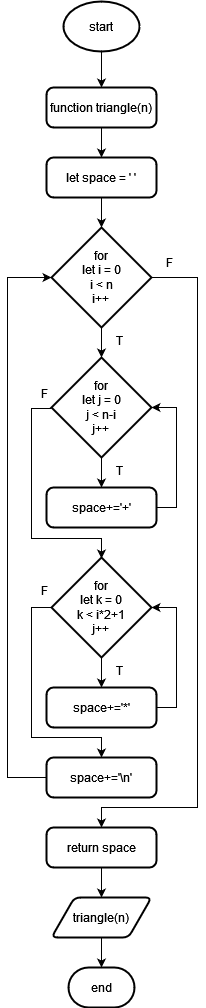

The diagram above was exported from draw.io. Its source (the exported page's mxGraphModel, read from the mxfile embedded in the PNG):
<mxGraphModel dx="1050" dy="529" grid="1" gridSize="10" guides="1" tooltips="1" connect="1" arrows="1" fold="1" page="1" pageScale="1" pageWidth="827" pageHeight="1169" background="none" math="0" shadow="0">
  <root>
    <mxCell id="0" />
    <mxCell id="1" parent="0" />
    <mxCell id="gE-wEli9H78X3OtUpi_S-12" style="edgeStyle=orthogonalEdgeStyle;rounded=0;orthogonalLoop=1;jettySize=auto;html=1;exitX=0.5;exitY=1;exitDx=0;exitDy=0;exitPerimeter=0;entryX=0.5;entryY=0;entryDx=0;entryDy=0;strokeColor=#000000;" edge="1" parent="1" source="gE-wEli9H78X3OtUpi_S-1" target="gE-wEli9H78X3OtUpi_S-3">
      <mxGeometry relative="1" as="geometry" />
    </mxCell>
    <mxCell id="gE-wEli9H78X3OtUpi_S-1" value="start" style="strokeWidth=2;html=1;shape=mxgraph.flowchart.start_1;whiteSpace=wrap;strokeColor=#000000;" vertex="1" parent="1">
      <mxGeometry x="376" y="76" width="76" height="50" as="geometry" />
    </mxCell>
    <mxCell id="gE-wEli9H78X3OtUpi_S-13" style="edgeStyle=orthogonalEdgeStyle;rounded=0;orthogonalLoop=1;jettySize=auto;html=1;exitX=0.5;exitY=1;exitDx=0;exitDy=0;entryX=0.5;entryY=0;entryDx=0;entryDy=0;strokeColor=#000000;" edge="1" parent="1" source="gE-wEli9H78X3OtUpi_S-3" target="gE-wEli9H78X3OtUpi_S-4">
      <mxGeometry relative="1" as="geometry" />
    </mxCell>
    <mxCell id="gE-wEli9H78X3OtUpi_S-3" value="function triangle(n)" style="rounded=1;whiteSpace=wrap;html=1;absoluteArcSize=1;arcSize=14;strokeWidth=2;strokeColor=#000000;" vertex="1" parent="1">
      <mxGeometry x="359" y="162" width="110" height="40" as="geometry" />
    </mxCell>
    <mxCell id="gE-wEli9H78X3OtUpi_S-4" value="let space = ' '" style="rounded=1;whiteSpace=wrap;html=1;absoluteArcSize=1;arcSize=14;strokeWidth=2;strokeColor=#000000;" vertex="1" parent="1">
      <mxGeometry x="359" y="232" width="110" height="40" as="geometry" />
    </mxCell>
    <mxCell id="gE-wEli9H78X3OtUpi_S-26" style="edgeStyle=orthogonalEdgeStyle;rounded=0;orthogonalLoop=1;jettySize=auto;html=1;exitX=1;exitY=0.5;exitDx=0;exitDy=0;exitPerimeter=0;entryX=0.5;entryY=0;entryDx=0;entryDy=0;strokeColor=#000000;" edge="1" parent="1" source="gE-wEli9H78X3OtUpi_S-6" target="gE-wEli9H78X3OtUpi_S-25">
      <mxGeometry relative="1" as="geometry">
        <Array as="points">
          <mxPoint x="510" y="352" />
          <mxPoint x="510" y="882" />
          <mxPoint x="414" y="882" />
        </Array>
      </mxGeometry>
    </mxCell>
    <mxCell id="gE-wEli9H78X3OtUpi_S-6" value="&lt;div&gt;for&lt;/div&gt;&lt;div&gt;let i = 0&lt;/div&gt;&lt;div&gt;i &amp;lt; n&lt;/div&gt;&lt;div&gt;i++&lt;br&gt;&lt;/div&gt;" style="strokeWidth=2;html=1;shape=mxgraph.flowchart.decision;whiteSpace=wrap;strokeColor=#000000;" vertex="1" parent="1">
      <mxGeometry x="364" y="302" width="100" height="100" as="geometry" />
    </mxCell>
    <mxCell id="gE-wEli9H78X3OtUpi_S-16" style="edgeStyle=orthogonalEdgeStyle;rounded=0;orthogonalLoop=1;jettySize=auto;html=1;exitX=0.5;exitY=1;exitDx=0;exitDy=0;exitPerimeter=0;entryX=0.5;entryY=0;entryDx=0;entryDy=0;strokeColor=#000000;" edge="1" parent="1" source="gE-wEli9H78X3OtUpi_S-8" target="gE-wEli9H78X3OtUpi_S-9">
      <mxGeometry relative="1" as="geometry" />
    </mxCell>
    <mxCell id="gE-wEli9H78X3OtUpi_S-8" value="&lt;div&gt;for&lt;/div&gt;&lt;div&gt;let j = 0&lt;/div&gt;&lt;div&gt;j &amp;lt; n-i&lt;br&gt;&lt;/div&gt;&lt;div&gt;j++&lt;br&gt;&lt;/div&gt;" style="strokeWidth=2;html=1;shape=mxgraph.flowchart.decision;whiteSpace=wrap;strokeColor=#000000;" vertex="1" parent="1">
      <mxGeometry x="364" y="432" width="100" height="100" as="geometry" />
    </mxCell>
    <mxCell id="gE-wEli9H78X3OtUpi_S-9" value="space+='+'" style="rounded=1;whiteSpace=wrap;html=1;absoluteArcSize=1;arcSize=14;strokeWidth=2;strokeColor=#000000;" vertex="1" parent="1">
      <mxGeometry x="359" y="562" width="110" height="40" as="geometry" />
    </mxCell>
    <mxCell id="gE-wEli9H78X3OtUpi_S-19" style="edgeStyle=orthogonalEdgeStyle;rounded=0;orthogonalLoop=1;jettySize=auto;html=1;exitX=0.5;exitY=1;exitDx=0;exitDy=0;exitPerimeter=0;entryX=0.5;entryY=0;entryDx=0;entryDy=0;strokeColor=#000000;" edge="1" parent="1" source="gE-wEli9H78X3OtUpi_S-10" target="gE-wEli9H78X3OtUpi_S-11">
      <mxGeometry relative="1" as="geometry" />
    </mxCell>
    <mxCell id="gE-wEli9H78X3OtUpi_S-22" style="edgeStyle=orthogonalEdgeStyle;rounded=0;orthogonalLoop=1;jettySize=auto;html=1;exitX=0;exitY=0.5;exitDx=0;exitDy=0;exitPerimeter=0;entryX=0.5;entryY=0;entryDx=0;entryDy=0;strokeColor=#000000;" edge="1" parent="1" source="gE-wEli9H78X3OtUpi_S-10" target="gE-wEli9H78X3OtUpi_S-21">
      <mxGeometry relative="1" as="geometry">
        <Array as="points">
          <mxPoint x="344" y="682" />
          <mxPoint x="344" y="812" />
          <mxPoint x="414" y="812" />
        </Array>
      </mxGeometry>
    </mxCell>
    <mxCell id="gE-wEli9H78X3OtUpi_S-10" value="&lt;div&gt;for&lt;/div&gt;&lt;div&gt;let k = 0&lt;/div&gt;&lt;div&gt;k &amp;lt; i*2+1&lt;br&gt;&lt;/div&gt;&lt;div&gt;j++&lt;br&gt;&lt;/div&gt;" style="strokeWidth=2;html=1;shape=mxgraph.flowchart.decision;whiteSpace=wrap;strokeColor=#000000;" vertex="1" parent="1">
      <mxGeometry x="364" y="632" width="100" height="100" as="geometry" />
    </mxCell>
    <mxCell id="gE-wEli9H78X3OtUpi_S-11" value="space+='*'" style="rounded=1;whiteSpace=wrap;html=1;absoluteArcSize=1;arcSize=14;strokeWidth=2;strokeColor=#000000;" vertex="1" parent="1">
      <mxGeometry x="359" y="762" width="110" height="40" as="geometry" />
    </mxCell>
    <mxCell id="gE-wEli9H78X3OtUpi_S-14" style="edgeStyle=orthogonalEdgeStyle;rounded=0;orthogonalLoop=1;jettySize=auto;html=1;exitX=0.5;exitY=1;exitDx=0;exitDy=0;entryX=0.5;entryY=0;entryDx=0;entryDy=0;entryPerimeter=0;strokeColor=#000000;" edge="1" parent="1" source="gE-wEli9H78X3OtUpi_S-4" target="gE-wEli9H78X3OtUpi_S-6">
      <mxGeometry relative="1" as="geometry" />
    </mxCell>
    <mxCell id="gE-wEli9H78X3OtUpi_S-15" style="edgeStyle=orthogonalEdgeStyle;rounded=0;orthogonalLoop=1;jettySize=auto;html=1;exitX=0.5;exitY=1;exitDx=0;exitDy=0;exitPerimeter=0;entryX=0.5;entryY=0;entryDx=0;entryDy=0;entryPerimeter=0;strokeColor=#000000;" edge="1" parent="1" source="gE-wEli9H78X3OtUpi_S-6" target="gE-wEli9H78X3OtUpi_S-8">
      <mxGeometry relative="1" as="geometry" />
    </mxCell>
    <mxCell id="gE-wEli9H78X3OtUpi_S-17" style="edgeStyle=orthogonalEdgeStyle;rounded=0;orthogonalLoop=1;jettySize=auto;html=1;exitX=1;exitY=0.5;exitDx=0;exitDy=0;entryX=1;entryY=0.5;entryDx=0;entryDy=0;entryPerimeter=0;strokeColor=#000000;" edge="1" parent="1" source="gE-wEli9H78X3OtUpi_S-9" target="gE-wEli9H78X3OtUpi_S-8">
      <mxGeometry relative="1" as="geometry" />
    </mxCell>
    <mxCell id="gE-wEli9H78X3OtUpi_S-18" style="edgeStyle=orthogonalEdgeStyle;rounded=0;orthogonalLoop=1;jettySize=auto;html=1;exitX=0;exitY=0.5;exitDx=0;exitDy=0;exitPerimeter=0;entryX=0.5;entryY=0;entryDx=0;entryDy=0;entryPerimeter=0;strokeColor=#000000;" edge="1" parent="1">
      <mxGeometry relative="1" as="geometry">
        <mxPoint x="364" y="483" as="sourcePoint" />
        <mxPoint x="414" y="633" as="targetPoint" />
        <Array as="points">
          <mxPoint x="344" y="483" />
          <mxPoint x="344" y="613" />
          <mxPoint x="414" y="613" />
        </Array>
      </mxGeometry>
    </mxCell>
    <mxCell id="gE-wEli9H78X3OtUpi_S-20" style="edgeStyle=orthogonalEdgeStyle;rounded=0;orthogonalLoop=1;jettySize=auto;html=1;exitX=1;exitY=0.5;exitDx=0;exitDy=0;entryX=1;entryY=0.5;entryDx=0;entryDy=0;entryPerimeter=0;strokeColor=#000000;" edge="1" parent="1" source="gE-wEli9H78X3OtUpi_S-11" target="gE-wEli9H78X3OtUpi_S-10">
      <mxGeometry relative="1" as="geometry" />
    </mxCell>
    <mxCell id="gE-wEli9H78X3OtUpi_S-21" value="space+='\n'" style="rounded=1;whiteSpace=wrap;html=1;absoluteArcSize=1;arcSize=14;strokeWidth=2;strokeColor=#000000;" vertex="1" parent="1">
      <mxGeometry x="359" y="832" width="110" height="40" as="geometry" />
    </mxCell>
    <mxCell id="gE-wEli9H78X3OtUpi_S-23" style="edgeStyle=orthogonalEdgeStyle;rounded=0;orthogonalLoop=1;jettySize=auto;html=1;exitX=0;exitY=0.5;exitDx=0;exitDy=0;entryX=0;entryY=0.5;entryDx=0;entryDy=0;entryPerimeter=0;strokeColor=#000000;" edge="1" parent="1" source="gE-wEli9H78X3OtUpi_S-21" target="gE-wEli9H78X3OtUpi_S-6">
      <mxGeometry relative="1" as="geometry">
        <Array as="points">
          <mxPoint x="320" y="852" />
          <mxPoint x="320" y="352" />
        </Array>
      </mxGeometry>
    </mxCell>
    <mxCell id="gE-wEli9H78X3OtUpi_S-28" style="edgeStyle=orthogonalEdgeStyle;rounded=0;orthogonalLoop=1;jettySize=auto;html=1;exitX=0.5;exitY=1;exitDx=0;exitDy=0;entryX=0.5;entryY=0;entryDx=0;entryDy=0;strokeColor=#000000;" edge="1" parent="1" source="gE-wEli9H78X3OtUpi_S-25" target="gE-wEli9H78X3OtUpi_S-27">
      <mxGeometry relative="1" as="geometry" />
    </mxCell>
    <mxCell id="gE-wEli9H78X3OtUpi_S-25" value="return space" style="rounded=1;whiteSpace=wrap;html=1;absoluteArcSize=1;arcSize=14;strokeWidth=2;strokeColor=#000000;" vertex="1" parent="1">
      <mxGeometry x="359" y="902" width="110" height="40" as="geometry" />
    </mxCell>
    <mxCell id="gE-wEli9H78X3OtUpi_S-27" value="triangle(n)" style="shape=parallelogram;html=1;strokeWidth=2;perimeter=parallelogramPerimeter;whiteSpace=wrap;rounded=1;arcSize=12;size=0.23;strokeColor=#000000;" vertex="1" parent="1">
      <mxGeometry x="364" y="972" width="100" height="40" as="geometry" />
    </mxCell>
    <mxCell id="gE-wEli9H78X3OtUpi_S-29" value="end" style="strokeWidth=2;html=1;shape=mxgraph.flowchart.terminator;whiteSpace=wrap;strokeColor=#000000;" vertex="1" parent="1">
      <mxGeometry x="381" y="1042" width="66" height="40" as="geometry" />
    </mxCell>
    <mxCell id="gE-wEli9H78X3OtUpi_S-30" style="edgeStyle=orthogonalEdgeStyle;rounded=0;orthogonalLoop=1;jettySize=auto;html=1;exitX=0.5;exitY=1;exitDx=0;exitDy=0;entryX=0.5;entryY=0;entryDx=0;entryDy=0;entryPerimeter=0;strokeColor=#000000;" edge="1" parent="1" source="gE-wEli9H78X3OtUpi_S-27" target="gE-wEli9H78X3OtUpi_S-29">
      <mxGeometry relative="1" as="geometry" />
    </mxCell>
    <mxCell id="gE-wEli9H78X3OtUpi_S-31" value="T" style="text;html=1;align=center;verticalAlign=middle;whiteSpace=wrap;rounded=0;strokeColor=none;" vertex="1" parent="1">
      <mxGeometry x="414" y="400" width="36" height="30" as="geometry" />
    </mxCell>
    <mxCell id="gE-wEli9H78X3OtUpi_S-32" value="T" style="text;html=1;align=center;verticalAlign=middle;whiteSpace=wrap;rounded=0;strokeColor=none;" vertex="1" parent="1">
      <mxGeometry x="414" y="530" width="36" height="30" as="geometry" />
    </mxCell>
    <mxCell id="gE-wEli9H78X3OtUpi_S-34" value="T" style="text;html=1;align=center;verticalAlign=middle;whiteSpace=wrap;rounded=0;strokeColor=none;" vertex="1" parent="1">
      <mxGeometry x="414" y="730" width="36" height="30" as="geometry" />
    </mxCell>
    <mxCell id="gE-wEli9H78X3OtUpi_S-35" value="F" style="text;html=1;align=center;verticalAlign=middle;whiteSpace=wrap;rounded=0;strokeColor=none;" vertex="1" parent="1">
      <mxGeometry x="464" y="322" width="36" height="30" as="geometry" />
    </mxCell>
    <mxCell id="gE-wEli9H78X3OtUpi_S-36" value="F" style="text;html=1;align=center;verticalAlign=middle;whiteSpace=wrap;rounded=0;strokeColor=none;" vertex="1" parent="1">
      <mxGeometry x="339" y="453" width="36" height="30" as="geometry" />
    </mxCell>
    <mxCell id="gE-wEli9H78X3OtUpi_S-38" value="F" style="text;html=1;align=center;verticalAlign=middle;whiteSpace=wrap;rounded=0;strokeColor=none;" vertex="1" parent="1">
      <mxGeometry x="339" y="650" width="36" height="30" as="geometry" />
    </mxCell>
  </root>
</mxGraphModel>